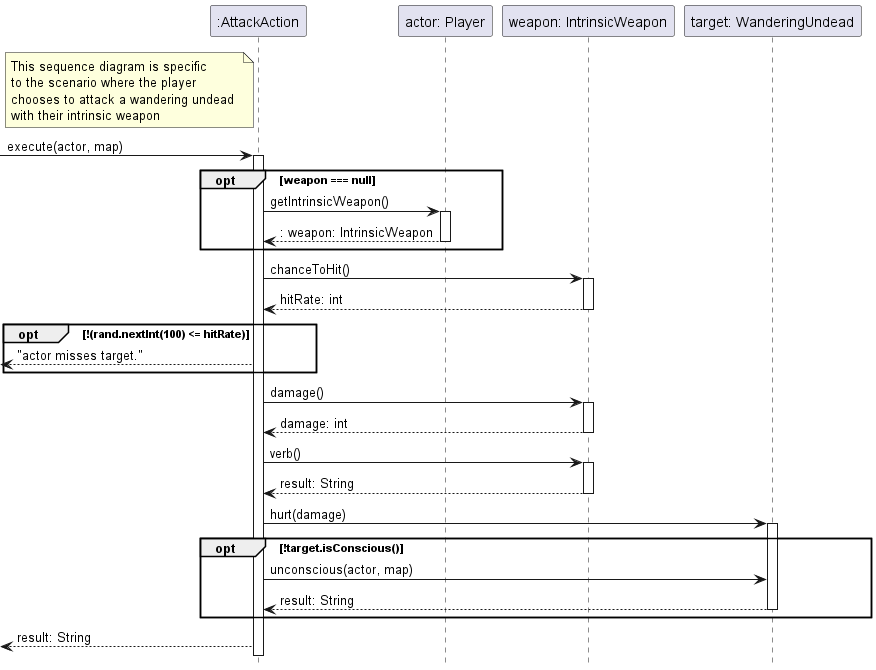

The diagram above was rendered by PlantUML. Its source (embedded in the PNG):
@startuml AttackAction

hide footbox

participant ":AttackAction" as AttackAction 
participant "actor: Player" as Player
participant "weapon: IntrinsicWeapon" as IntrinsicWeapon
participant "target: WanderingUndead" as WanderingUndead

note left of AttackAction
This sequence diagram is specific 
to the scenario where the player 
chooses to attack a wandering undead 
with their intrinsic weapon
end note

-> AttackAction++ : execute(actor, map)

opt weapon === null

AttackAction -> Player++ : getIntrinsicWeapon()
Player --> AttackAction--:  : weapon: IntrinsicWeapon

end

AttackAction -> IntrinsicWeapon++ : chanceToHit() 
IntrinsicWeapon --> AttackAction-- : hitRate: int

opt !(rand.nextInt(100) <= hitRate)

<-- AttackAction : "actor misses target."

end

AttackAction -> IntrinsicWeapon++ : damage()
IntrinsicWeapon --> AttackAction--: damage: int
AttackAction -> IntrinsicWeapon++ : verb()
IntrinsicWeapon --> AttackAction-- : result: String
AttackAction -> WanderingUndead++ : hurt(damage)

opt !target.isConscious()

AttackAction -> WanderingUndead : unconscious(actor, map)
WanderingUndead --> AttackAction-- : result: String

end

<-- AttackAction : result: String

@enduml